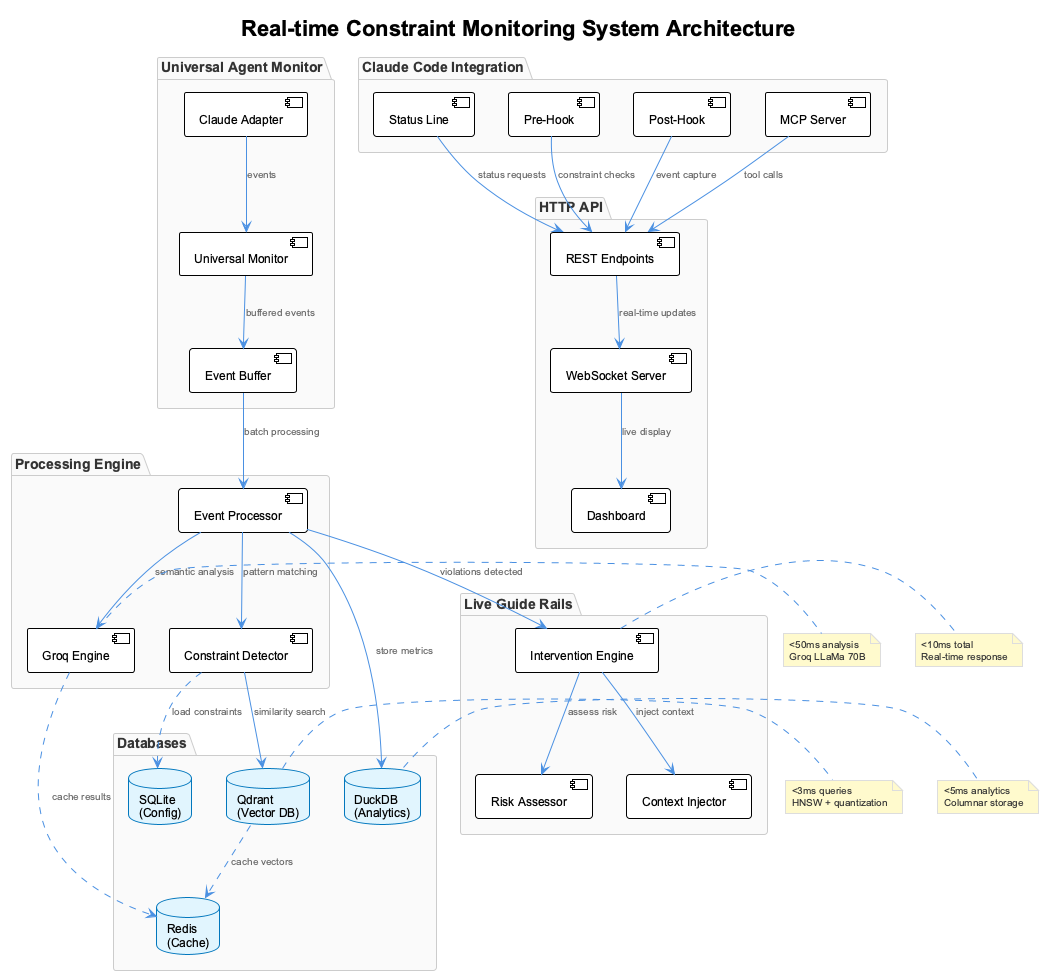

The diagram above was rendered by PlantUML. Its source (embedded in the PNG):
@startuml constraint-monitor-architecture
!include _standard-style.puml


title Real-time Constraint Monitoring System Architecture

package "Claude Code Integration" {
  [Status Line] as status
  [Pre-Hook] as prehook
  [Post-Hook] as posthook
  [MCP Server] as mcp
}

package "Universal Agent Monitor" {
  [Claude Adapter] as claude_adapter
  [Universal Monitor] as monitor
  [Event Buffer] as buffer
}

package "Processing Engine" {
  [Event Processor] as processor
  [Groq Engine] as groq
  [Constraint Detector] as detector
}

package "Databases" {
  database "Qdrant\n(Vector DB)" as qdrant
  database "DuckDB\n(Analytics)" as duckdb
  database "Redis\n(Cache)" as redis
  database "SQLite\n(Config)" as sqlite
}

package "Live Guide Rails" {
  [Risk Assessor] as risk
  [Intervention Engine] as intervention
  [Context Injector] as context
}

package "HTTP API" {
  [REST Endpoints] as api
  [WebSocket Server] as websocket
  [Dashboard] as dashboard
}

' Connections
claude_adapter --> monitor : events
monitor --> buffer : buffered events
buffer --> processor : batch processing

processor --> groq : semantic analysis
processor --> detector : pattern matching
detector --> qdrant : similarity search
processor --> duckdb : store metrics

processor --> intervention : violations detected
intervention --> risk : assess risk
intervention --> context : inject context

status --> api : status requests
prehook --> api : constraint checks
posthook --> api : event capture
mcp --> api : tool calls

api --> websocket : real-time updates
websocket --> dashboard : live display

' Performance annotations
note right of groq : <50ms analysis\nGroq LLaMa 70B
note right of qdrant : <3ms queries\nHNSW + quantization  
note right of duckdb : <5ms analytics\nColumnar storage
note right of intervention : <10ms total\nReal-time response

' Data flows
groq ..> redis : cache results
detector ..> sqlite : load constraints
qdrant ..> redis : cache vectors

@enduml